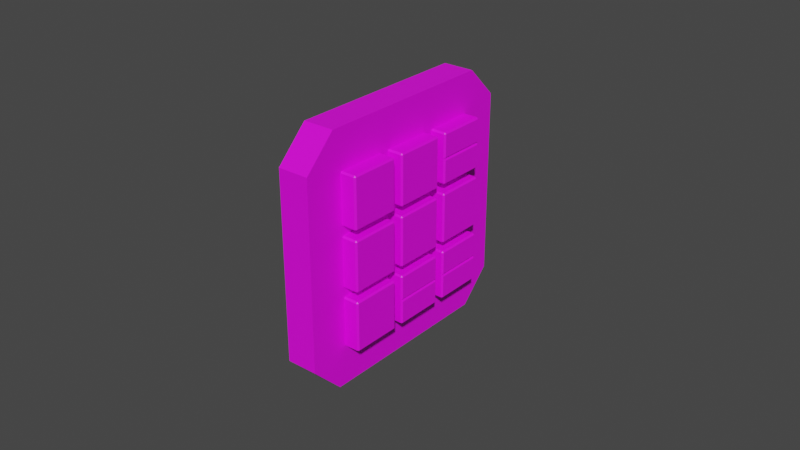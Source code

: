 # Source: if-550a-mode-selector.blend  (saved by Blender 2.83.18; exported with 4.5.12 LTS)
import bpy
from mathutils import Matrix  # noqa: F401  (used for matrix-valued properties, if any)

bpy.ops.wm.read_factory_settings(use_empty=True)
scene = bpy.context.scene
scene.name = 'Scene'

# ---- images (referenced by path relative to the original .blend; pixels are not part of the script)
import os
ASSET_DIR = os.environ.get("B2B_ASSET_DIR", "")  # directory of the original .blend (textures are referenced by path, not embedded)
HERE = os.path.dirname(os.path.abspath(__file__))  # packed textures are extracted next to this script under _unpacked/

def load_image(name, relpath, width, height, colorspace="sRGB"):
    """Load a texture the original file referenced (path relative to the .blend, or extracted next to this script)."""
    p = next((c for c in (os.path.join(HERE, relpath), os.path.join(ASSET_DIR, relpath)) if relpath and os.path.exists(c)), "")
    if p:
        img = bpy.data.images.load(p, check_existing=True)
        img.name = name
    else:  # same state as the original file: an image datablock whose file is absent (Cycles renders it pink)
        img = bpy.data.images.new(name, width, height)
        img.source = "FILE"
        img.filepath = "//" + (relpath or name)
    img.colorspace_settings.name = colorspace
    return img
img_if_550a_mode_selector_png = load_image('if-550a-mode-selector.png', 'if-550a-mode-selector.png', 1024, 1024, 'sRGB')

# ---- materials (node trees are filled in below, after node groups)
mat_case_material = bpy.data.materials.new('Case Material')
mat_case_material.alpha_threshold = 0.0
mat_case_material.use_transparent_shadow = False
mat_case_material.line_color = (0.0, 0.0, 0.0, 1.0)
mat_buttonmaterial = bpy.data.materials.new('ButtonMaterial')
mat_buttonmaterial.use_transparent_shadow = False

# ---- node groups
ng_auto_smooth = bpy.data.node_groups.new('Auto Smooth', 'GeometryNodeTree')
_s = ng_auto_smooth.interface.new_socket(name='Geometry', in_out='OUTPUT', socket_type='NodeSocketGeometry')
_s = ng_auto_smooth.interface.new_socket(name='Geometry', in_out='INPUT', socket_type='NodeSocketGeometry')
_s = ng_auto_smooth.interface.new_socket(name='Angle', in_out='INPUT', socket_type='NodeSocketFloat')
_s.subtype = 'ANGLE'
_s.min_value = 0.0
_s.max_value = 3.142
ng_auto_smooth.is_modifier = True
_N = ng_auto_smooth.nodes; _L = ng_auto_smooth.links
n0 = _N.new('NodeGroupOutput'); n0.name = 'Group Output'; n0.location = (480, -100)
n1 = _N.new('NodeGroupInput'); n1.name = 'Group Input'; n1.location = (-420, -300)
n2 = _N.new('NodeGroupInput'); n2.name = 'Group Input.001'; n2.location = (-60, -100)
n3 = _N.new('GeometryNodeSetShadeSmooth'); n3.name = 'Set Shade Smooth'; n3.location = (120, -100)
n3.domain = 'EDGE'
n4 = _N.new('GeometryNodeSetShadeSmooth'); n4.name = 'Set Shade Smooth.001'; n4.location = (300, -100)
n5 = _N.new('GeometryNodeInputMeshEdgeAngle'); n5.name = 'Edge Angle'; n5.location = (-420, -220)
n6 = _N.new('GeometryNodeInputEdgeSmooth'); n6.name = 'Is Edge Smooth'; n6.location = (-60, -160)
n7 = _N.new('GeometryNodeInputShadeSmooth'); n7.name = 'Is Face Smooth'; n7.location = (-240, -340)
n8 = _N.new('FunctionNodeBooleanMath'); n8.name = 'Boolean Math'; n8.location = (-60, -220)
n9 = _N.new('FunctionNodeCompare'); n9.name = 'Compare'; n9.location = (-240, -180)
n9.operation = 'LESS_EQUAL'
_L.new(n5.outputs[0], n9.inputs[0])
_L.new(n4.outputs[0], n0.inputs[0])
_L.new(n1.outputs[1], n9.inputs[1])
_L.new(n9.outputs[0], n8.inputs[0])
_L.new(n7.outputs[0], n8.inputs[1])
_L.new(n2.outputs[0], n3.inputs[0])
_L.new(n6.outputs[0], n3.inputs[1])
_L.new(n3.outputs[0], n4.inputs[0])
_L.new(n8.outputs[0], n3.inputs[2])
n0.is_active_output = True

# ---- material node trees
mat_case_material.use_nodes = True; mat_case_material.node_tree.nodes.clear()
_N = mat_case_material.node_tree.nodes; _L = mat_case_material.node_tree.links
n0 = _N.new('ShaderNodeOutputMaterial'); n0.name = 'Material Output'; n0.location = (300, 300)
n1 = _N.new('ShaderNodeBsdfPrincipled'); n1.name = 'Principled BSDF'; n1.location = (10, 300)
n1.distribution = 'GGX'
n1.subsurface_method = 'BURLEY'
n1.inputs[3].default_value = 1.45
n1.inputs[27].default_value = (0.0, 0.0, 0.0, 1.0)
n1.inputs[28].default_value = 1.0
n2 = _N.new('ShaderNodeTexImage'); n2.name = 'Image Texture'; n2.location = (-280, 280)
n2.image = img_if_550a_mode_selector_png
_L.new(n1.outputs[0], n0.inputs[0])
_L.new(n2.outputs[0], n1.inputs[0])
n0.is_active_output = True
mat_buttonmaterial.use_nodes = True; mat_buttonmaterial.node_tree.nodes.clear()
_N = mat_buttonmaterial.node_tree.nodes; _L = mat_buttonmaterial.node_tree.links
n0 = _N.new('ShaderNodeBsdfPrincipled'); n0.name = 'Principled BSDF'; n0.location = (10, 300)
n0.distribution = 'GGX'
n0.subsurface_method = 'BURLEY'
n0.inputs[3].default_value = 1.45
n0.inputs[27].default_value = (0.0, 0.0, 0.0, 1.0)
n0.inputs[28].default_value = 1.0
n1 = _N.new('ShaderNodeOutputMaterial'); n1.name = 'Material Output'; n1.location = (300, 300)
n2 = _N.new('ShaderNodeTexImage'); n2.name = 'Image Texture'; n2.location = (-280, 280)
n2.image = img_if_550a_mode_selector_png
_L.new(n0.outputs[0], n1.inputs[0])
_L.new(n2.outputs[0], n0.inputs[0])
n1.is_active_output = True

# ---- world
world_world = bpy.data.worlds.new('World'); scene.world = world_world
world_world.use_nodes = True; world_world.node_tree.nodes.clear()
_N = world_world.node_tree.nodes; _L = world_world.node_tree.links
n0 = _N.new('ShaderNodeOutputWorld'); n0.name = 'World Output'; n0.location = (300, 300)
n1 = _N.new('ShaderNodeBackground'); n1.name = 'Background'; n1.location = (10, 300)
n1.inputs[0].default_value = (0.05088, 0.05088, 0.05088, 1.0)
_L.new(n1.outputs[0], n0.inputs[0])
n0.is_active_output = True
world_world.color = (0.05088, 0.05088, 0.05088)
world_world.use_sun_shadow = False
world_world.sun_shadow_jitter_overblur = 0.0

# ---- meshes
me_plane = bpy.data.meshes.new('Plane')
me_plane.from_pydata([(0.005, -0.04, 0.03), (0.005, -0.03, 0.04), (0.005, -0.03, -0.04), (0.005, -0.04, -0.03), (0.005, 0.03, 0.04), (0.005, 0.04, 0.03), (0.005, 0.04, -0.03), (0.005, 0.03, -0.04), (-0.005, -0.04, 0.03), (-0.005, -0.03, 0.04), (-0.005, -0.03, -0.04), (-0.005, -0.04, -0.03), (-0.005, 0.03, 0.04), (-0.005, 0.04, 0.03), (-0.005, 0.04, -0.03), (-0.005, 0.03, -0.04), (0.005, 0.02736, 0.02736), (0.005, 0.03024, 0.03024), (0.005, -0.02736, 0.02736), (0.005, -0.03024, 0.03024), (0.005, -0.02736, -0.02736), (0.005, -0.03024, -0.03024), (0.005, 0.02736, -0.02736), (0.005, 0.03024, -0.03024), (0.005, 0.01104, 0.02736), (0.005, 0.0096, 0.03024), (0.005, 0.00816, 0.02736), (0.005, -0.01104, 0.02736), (0.005, -0.00816, 0.02736), (0.005, -0.0096, 0.03024), (0.005, -0.02736, 0.01104), (0.005, -0.03024, 0.0096), (0.005, -0.02736, 0.00816), (0.005, -0.02736, -0.01104), (0.005, -0.02736, -0.00816), (0.005, -0.03024, -0.0096), (0.005, -0.01104, -0.02736), (0.005, -0.0096, -0.03024), (0.005, -0.00816, -0.02736), (0.005, 0.01104, -0.02736), (0.005, 0.00816, -0.02736), (0.005, 0.0096, -0.03024), (0.005, 0.02736, -0.01104), (0.005, 0.03024, -0.0096), (0.005, 0.02736, -0.00816), (0.005, 0.02736, 0.01104), (0.005, 0.02736, 0.00816), (0.005, 0.03024, 0.0096), (0.005, -0.01104, 0.00816), (0.005, -0.00816, 0.00816), (0.005, -0.00816, 0.01104), (0.005, -0.01104, 0.01104), (0.005, 0.01104, 0.00816), (0.005, 0.01104, 0.01104), (0.005, 0.00816, 0.01104), (0.005, 0.00816, 0.00816), (0.005, -0.01104, -0.01104), (0.005, -0.00816, -0.01104), (0.005, -0.00816, -0.00816), (0.005, -0.01104, -0.00816), (0.005, 0.01104, -0.01104), (0.005, 0.01104, -0.00816), (0.005, 0.00816, -0.00816), (0.005, 0.00816, -0.01104)], [], [(6, 23, 7), (33, 20, 36, 56), (60, 39, 22, 42), (19, 29, 25, 17, 4, 1), (21, 35, 31, 19, 0, 3), (23, 41, 37, 21, 2, 7), (18, 30, 51, 27), (28, 50, 54, 26), (4, 17, 5), (6, 7, 15, 14), (4, 5, 13, 12), (5, 6, 14, 13), (2, 3, 11, 10), (3, 0, 8, 11), (0, 1, 9, 8), (1, 4, 12, 9), (7, 2, 10, 15), (17, 47, 43, 23, 6, 5), (49, 58, 62, 55), (0, 19, 1), (32, 34, 59, 48), (57, 38, 40, 63), (2, 21, 3), (52, 61, 44, 46), (24, 25, 26), (27, 28, 29), (30, 31, 32), (33, 34, 35), (36, 37, 38), (39, 40, 41), (42, 43, 44), (45, 46, 47), (48, 49, 50, 51), (52, 53, 54, 55), (56, 57, 58, 59), (60, 61, 62, 63), (29, 19, 18, 27), (35, 21, 20, 33), (41, 23, 22, 39), (47, 17, 16, 45), (17, 25, 24, 16), (25, 29, 28, 26), (19, 31, 30, 18), (31, 35, 34, 32), (21, 37, 36, 20), (37, 41, 40, 38), (23, 43, 42, 22), (43, 47, 46, 44), (52, 46, 45, 53), (32, 48, 51, 30), (49, 55, 54, 50), (60, 42, 44, 61), (33, 56, 59, 34), (57, 63, 62, 58), (50, 28, 27, 51), (53, 24, 26, 54), (58, 49, 48, 59), (61, 52, 55, 62), (38, 57, 56, 36), (39, 60, 63, 40), (24, 53, 45, 16), (9, 8, 11, 10, 15, 14, 13, 12)])
_uv = me_plane.uv_layers.new(name='UVMap')
_uv.uv.foreach_set('vector', [1.0, 0.125, 0.878, 0.122, 0.875, 0.0, 0.158, 0.362, 0.158, 0.158, 0.362, 0.158, 0.362, 0.362, 0.638, 0.362, 0.638, 0.158, 0.842, 0.158, 0.842, 0.362, 0.122, 0.878, 0.38, 0.878, 0.62, 0.878, 0.878, 0.878, 0.875, 1.0, 0.125, 1.0, 0.122, 0.122, 0.122, 0.38, 0.122, 0.62, 0.122, 0.878, 0.0, 0.875, 0.0, 0.125, 0.878, 0.122, 0.62, 0.122, 0.38, 0.122, 0.122, 0.122, 0.125, 0.0, 0.875, 0.0, 0.158, 0.842, 0.158, 0.638, 0.362, 0.638, 0.362, 0.842, 0.398, 0.842, 0.398, 0.638, 0.602, 0.638, 0.602, 0.842, 0.875, 1.0, 0.878, 0.878, 1.0, 0.875, 1.0, 0.125, 0.875, 0.0, 0.875, 0.0, 1.0, 0.125, 0.875, 1.0, 1.0, 0.875, 1.0, 0.875, 0.875, 1.0, 1.0, 0.875, 1.0, 0.125, 1.0, 0.125, 1.0, 0.875, 0.125, 0.0, 0.0, 0.125, 0.0, 0.125, 0.125, 0.0, 0.0, 0.125, 0.0, 0.875, 0.0, 0.875, 0.0, 0.125, 0.0, 0.875, 0.125, 1.0, 0.125, 1.0, 0.0, 0.875, 0.125, 1.0, 0.875, 1.0, 0.875, 1.0, 0.125, 1.0, 0.875, 0.0, 0.125, 0.0, 0.125, 0.0, 0.875, 0.0, 0.878, 0.878, 0.878, 0.62, 0.878, 0.38, 0.878, 0.122, 1.0, 0.125, 1.0, 0.875, 0.398, 0.602, 0.398, 0.398, 0.602, 0.398, 0.602, 0.602, 0.0, 0.875, 0.122, 0.878, 0.125, 1.0, 0.158, 0.602, 0.158, 0.398, 0.362, 0.398, 0.362, 0.602, 0.398, 0.362, 0.398, 0.158, 0.602, 0.158, 0.602, 0.362, 0.125, 0.0, 0.122, 0.122, 0.0, 0.125, 0.638, 0.602, 0.638, 0.398, 0.842, 0.398, 0.842, 0.602, 0.638, 0.842, 0.62, 0.878, 0.602, 0.842, 0.362, 0.842, 0.398, 0.842, 0.38, 0.878, 0.158, 0.638, 0.122, 0.62, 0.158, 0.602, 0.158, 0.362, 0.158, 0.398, 0.122, 0.38, 0.362, 0.158, 0.38, 0.122, 0.398, 0.158, 0.638, 0.158, 0.602, 0.158, 0.62, 0.122, 0.842, 0.362, 0.878, 0.38, 0.842, 0.398, 0.842, 0.638, 0.842, 0.602, 0.878, 0.62, 0.362, 0.602, 0.398, 0.602, 0.398, 0.638, 0.362, 0.638, 0.638, 0.602, 0.638, 0.638, 0.602, 0.638, 0.602, 0.602, 0.362, 0.362, 0.398, 0.362, 0.398, 0.398, 0.362, 0.398, 0.638, 0.362, 0.638, 0.398, 0.602, 0.398, 0.602, 0.362, 0.38, 0.878, 0.122, 0.878, 0.158, 0.842, 0.362, 0.842, 0.122, 0.38, 0.122, 0.122, 0.158, 0.158, 0.158, 0.362, 0.62, 0.122, 0.878, 0.122, 0.842, 0.158, 0.638, 0.158, 0.878, 0.62, 0.878, 0.878, 0.842, 0.842, 0.842, 0.638, 0.878, 0.878, 0.62, 0.878, 0.638, 0.842, 0.842, 0.842, 0.62, 0.878, 0.38, 0.878, 0.398, 0.842, 0.602, 0.842, 0.122, 0.878, 0.122, 0.62, 0.158, 0.638, 0.158, 0.842, 0.122, 0.62, 0.122, 0.38, 0.158, 0.398, 0.158, 0.602, 0.122, 0.122, 0.38, 0.122, 0.362, 0.158, 0.158, 0.158, 0.38, 0.122, 0.62, 0.122, 0.602, 0.158, 0.398, 0.158, 0.878, 0.122, 0.878, 0.38, 0.842, 0.362, 0.842, 0.158, 0.878, 0.38, 0.878, 0.62, 0.842, 0.602, 0.842, 0.398, 0.638, 0.602, 0.842, 0.602, 0.842, 0.638, 0.638, 0.638, 0.158, 0.602, 0.362, 0.602, 0.362, 0.638, 0.158, 0.638, 0.398, 0.602, 0.602, 0.602, 0.602, 0.638, 0.398, 0.638, 0.638, 0.362, 0.842, 0.362, 0.842, 0.398, 0.638, 0.398, 0.158, 0.362, 0.362, 0.362, 0.362, 0.398, 0.158, 0.398, 0.398, 0.362, 0.602, 0.362, 0.602, 0.398, 0.398, 0.398, 0.398, 0.638, 0.398, 0.842, 0.362, 0.842, 0.362, 0.638, 0.638, 0.638, 0.638, 0.842, 0.602, 0.842, 0.602, 0.638, 0.398, 0.398, 0.398, 0.602, 0.362, 0.602, 0.362, 0.398, 0.638, 0.398, 0.638, 0.602, 0.602, 0.602, 0.602, 0.398, 0.398, 0.158, 0.398, 0.362, 0.362, 0.362, 0.362, 0.158, 0.638, 0.158, 0.638, 0.362, 0.602, 0.362, 0.602, 0.158, 0.638, 0.842, 0.638, 0.638, 0.842, 0.638, 0.842, 0.842, 0.125, 1.0, 0.0, 0.875, 0.0, 0.125, 0.125, 0.0, 0.875, 0.0, 1.0, 0.125, 1.0, 0.875, 0.875, 1.0])
me_plane.materials.append(mat_case_material)
me_plane.use_remesh_fix_poles = True
me_plane.use_remesh_preserve_attributes = False
me_plane.use_mirror_vertex_groups = False
me_plane.update()
me_plane_002 = bpy.data.meshes.new('Plane.002')
me_plane_002.from_pydata([(-0.0025, -0.00816, 0.00766), (-0.0025, -0.00766, 0.00816), (-0.0025, 0.00766, 0.00816), (-0.0025, 0.00816, 0.00766), (-0.0025, -0.00766, -0.00816), (-0.0025, -0.00816, -0.00766), (-0.0025, 0.00816, -0.00766), (-0.0025, 0.00766, -0.00816), (0.002, -0.00766, 0.00816), (0.002, -0.00816, 0.00766), (0.0025, -0.00766, 0.00766), (0.002, 0.00766, 0.00816), (0.0025, 0.00766, 0.00766), (0.002, 0.00816, 0.00766), (0.002, -0.00816, -0.00766), (0.002, -0.00766, -0.00816), (0.0025, -0.00766, -0.00766), (0.002, 0.00766, -0.00816), (0.002, 0.00816, -0.00766), (0.0025, 0.00766, -0.00766)], [], [(10, 16, 19, 12), (6, 3, 13, 18), (4, 7, 17, 15), (0, 5, 14, 9), (8, 9, 10), (11, 12, 13), (14, 15, 16), (17, 18, 19), (10, 12, 11, 8), (16, 10, 9, 14), (19, 16, 15, 17), (12, 19, 18, 13), (6, 18, 17, 7), (14, 5, 4, 15), (8, 1, 0, 9), (2, 11, 13, 3), (2, 1, 8, 11)])
_uv = me_plane_002.uv_layers.new(name='UVMap')
_uv.uv.foreach_set('vector', [0.1642, 0.8357, 0.1642, 0.6443, 0.3557, 0.6443, 0.3557, 0.8357, 0.362, 0.6443, 0.362, 0.8357, 0.362, 0.8357, 0.362, 0.6443, 0.1642, 0.638, 0.3557, 0.638, 0.3557, 0.638, 0.1642, 0.638, 0.158, 0.8357, 0.158, 0.6443, 0.158, 0.6443, 0.158, 0.8357, 0.1642, 0.842, 0.158, 0.8357, 0.1642, 0.8357, 0.3557, 0.842, 0.3557, 0.8357, 0.362, 0.8357, 0.158, 0.6443, 0.1642, 0.638, 0.1642, 0.6443, 0.3557, 0.638, 0.362, 0.6443, 0.3557, 0.6443, 0.1642, 0.8357, 0.3557, 0.8357, 0.3557, 0.842, 0.1642, 0.842, 0.1642, 0.6443, 0.1642, 0.8357, 0.158, 0.8357, 0.158, 0.6443, 0.3557, 0.6443, 0.1642, 0.6443, 0.1642, 0.638, 0.3557, 0.638, 0.3557, 0.8357, 0.3557, 0.6443, 0.362, 0.6443, 0.362, 0.8357, 0.362, 0.6443, 0.362, 0.6443, 0.3557, 0.638, 0.3557, 0.638, 0.158, 0.6443, 0.158, 0.6443, 0.1642, 0.638, 0.1642, 0.638, 0.1642, 0.842, 0.1642, 0.842, 0.158, 0.8357, 0.158, 0.8357, 0.3557, 0.842, 0.3557, 0.842, 0.362, 0.8357, 0.362, 0.8357, 0.3557, 0.842, 0.1642, 0.842, 0.1642, 0.842, 0.3557, 0.842])
me_plane_002.materials.append(mat_buttonmaterial)
me_plane_002.use_remesh_fix_poles = True
me_plane_002.use_remesh_preserve_attributes = False
me_plane_002.use_mirror_vertex_groups = False
me_plane_002.update()
me_plane_003 = bpy.data.meshes.new('Plane.003')
me_plane_003.from_pydata([(-0.0025, 0.00766, 0.00816), (-0.0025, 0.00816, 0.00766), (-0.0025, -0.00816, 0.00766), (-0.0025, -0.00766, 0.00816), (-0.0025, -0.00766, -0.00816), (-0.0025, -0.00816, -0.00766), (-0.0025, 0.00816, -0.00766), (-0.0025, 0.00766, -0.00816), (0.002, -0.00766, 0.00816), (0.002, -0.00816, 0.00766), (0.0025, -0.00766, 0.00766), (0.002, 0.00766, 0.00816), (0.0025, 0.00766, 0.00766), (0.002, 0.00816, 0.00766), (0.002, 0.00766, -0.00816), (0.002, 0.00816, -0.00766), (0.0025, 0.00766, -0.00766), (0.002, -0.00766, -0.00816), (0.0025, -0.00766, -0.00766), (0.002, -0.00816, -0.00766)], [], [(10, 18, 16, 12), (6, 1, 13, 15), (4, 7, 14, 17), (2, 5, 19, 9), (8, 9, 10), (11, 12, 13), (14, 15, 16), (17, 18, 19), (10, 12, 11, 8), (16, 18, 17, 14), (18, 10, 9, 19), (12, 16, 15, 13), (6, 15, 14, 7), (19, 5, 4, 17), (2, 9, 8, 3), (13, 1, 0, 11), (0, 3, 8, 11)])
_uv = me_plane_003.uv_layers.new(name='UVMap')
_uv.uv.foreach_set('vector', [0.4042, 0.8357, 0.4042, 0.6443, 0.5957, 0.6443, 0.5957, 0.8357, 0.602, 0.6443, 0.602, 0.8357, 0.602, 0.8357, 0.602, 0.6443, 0.4042, 0.638, 0.5957, 0.638, 0.5957, 0.638, 0.4042, 0.638, 0.398, 0.8357, 0.398, 0.6443, 0.398, 0.6443, 0.398, 0.8357, 0.4042, 0.842, 0.398, 0.8357, 0.4042, 0.8357, 0.5957, 0.842, 0.5957, 0.8357, 0.602, 0.8357, 0.5957, 0.638, 0.602, 0.6443, 0.5957, 0.6443, 0.4042, 0.638, 0.4042, 0.6443, 0.398, 0.6443, 0.4042, 0.8357, 0.5957, 0.8357, 0.5957, 0.842, 0.4042, 0.842, 0.5957, 0.6443, 0.4042, 0.6443, 0.4042, 0.638, 0.5957, 0.638, 0.4042, 0.6443, 0.4042, 0.8357, 0.398, 0.8357, 0.398, 0.6443, 0.5957, 0.8357, 0.5957, 0.6443, 0.602, 0.6443, 0.602, 0.8357, 0.602, 0.6443, 0.602, 0.6443, 0.5957, 0.638, 0.5957, 0.638, 0.398, 0.6443, 0.398, 0.6443, 0.4042, 0.638, 0.4042, 0.638, 0.398, 0.8357, 0.398, 0.8357, 0.4042, 0.842, 0.4042, 0.842, 0.602, 0.8357, 0.602, 0.8357, 0.5957, 0.842, 0.5957, 0.842, 0.5957, 0.842, 0.4042, 0.842, 0.4042, 0.842, 0.5957, 0.842])
me_plane_003.materials.append(mat_buttonmaterial)
me_plane_003.use_remesh_fix_poles = True
me_plane_003.use_remesh_preserve_attributes = False
me_plane_003.use_mirror_vertex_groups = False
me_plane_003.update()
me_plane_004 = bpy.data.meshes.new('Plane.004')
me_plane_004.from_pydata([(-0.0025, 0.00816, -0.00766), (-0.0025, 0.00766, -0.00816), (-0.0025, -0.00766, -0.00816), (-0.0025, -0.00816, -0.00766), (0.002, 0.00816, -0.00766), (0.0025, 0.00766, -0.00766), (0.002, 0.00766, -0.00816), (0.002, -0.00766, -0.00816), (0.0025, -0.00766, -0.00766), (0.002, -0.00816, -0.00766), (0.002, 0.00816, -4.657e-10), (0.002, -0.00816, -4.657e-10), (-0.0025, 0.00816, -4.657e-10), (-0.0025, -0.00816, -4.657e-10), (0.0025, 0.00766, -0.0005164), (0.0025, -0.00766, -0.0005164)], [], [(13, 3, 9, 11), (2, 1, 6, 7), (4, 5, 6), (7, 8, 9), (5, 8, 7, 6), (8, 15, 11, 9), (6, 1, 0, 4), (2, 7, 9, 3), (0, 12, 10, 4), (15, 8, 5, 14), (15, 14, 10, 11), (10, 14, 5, 4)])
_uv = me_plane_004.uv_layers.new(name='UVMap')
_uv.uv.foreach_set('vector', [0.638, 0.74, 0.638, 0.6443, 0.638, 0.6443, 0.638, 0.74, 0.6443, 0.638, 0.8357, 0.638, 0.8357, 0.638, 0.6443, 0.638, 0.842, 0.6443, 0.8357, 0.6443, 0.8357, 0.638, 0.6443, 0.638, 0.6443, 0.6443, 0.638, 0.6443, 0.8357, 0.6443, 0.6443, 0.6443, 0.6443, 0.638, 0.8357, 0.638, 0.6443, 0.6443, 0.6443, 0.7335, 0.638, 0.74, 0.638, 0.6443, 0.8357, 0.638, 0.8357, 0.638, 0.842, 0.6443, 0.842, 0.6443, 0.6443, 0.638, 0.6443, 0.638, 0.638, 0.6443, 0.638, 0.6443, 0.842, 0.6443, 0.842, 0.74, 0.842, 0.74, 0.842, 0.6443, 0.6443, 0.7335, 0.6443, 0.6443, 0.8357, 0.6443, 0.8357, 0.7335, 0.6443, 0.7335, 0.8357, 0.7335, 0.8357, 0.74, 0.6443, 0.74, 0.8403, 0.74, 0.8357, 0.7335, 0.8357, 0.6443, 0.842, 0.6443])
me_plane_004.materials.append(mat_buttonmaterial)
me_plane_004.use_remesh_fix_poles = True
me_plane_004.use_remesh_preserve_attributes = False
me_plane_004.use_mirror_vertex_groups = False
me_plane_004.update()
me_plane_005 = bpy.data.meshes.new('Plane.005')
me_plane_005.from_pydata([(-0.0025, -0.00816, 0.00766), (-0.0025, -0.00766, 0.00816), (-0.0025, -0.00766, -0.00816), (-0.0025, -0.00816, -0.00766), (-0.0025, 0.00766, 0.00816), (-0.0025, 0.00816, 0.00766), (-0.0025, 0.00816, -0.00766), (-0.0025, 0.00766, -0.00816), (0.002, -0.00816, -0.00766), (0.002, -0.00766, -0.00816), (0.0025, -0.00766, -0.00766), (0.002, -0.00816, 0.00766), (0.0025, -0.00766, 0.00766), (0.002, -0.00766, 0.00816), (0.002, 0.00766, 0.00816), (0.0025, 0.00766, 0.00766), (0.002, 0.00816, 0.00766), (0.002, 0.00766, -0.00816), (0.002, 0.00816, -0.00766), (0.0025, 0.00766, -0.00766)], [], [(12, 10, 19, 15), (4, 1, 13, 14), (6, 5, 16, 18), (2, 7, 17, 9), (8, 9, 10), (11, 12, 13), (14, 15, 16), (17, 18, 19), (10, 12, 11, 8), (12, 15, 14, 13), (19, 10, 9, 17), (15, 19, 18, 16), (4, 14, 16, 5), (17, 7, 6, 18), (2, 9, 8, 3), (13, 1, 0, 11), (0, 3, 8, 11)])
_uv = me_plane_005.uv_layers.new(name='UVMap')
_uv.uv.foreach_set('vector', [0.1642, 0.5957, 0.1642, 0.4042, 0.3557, 0.4042, 0.3557, 0.5957, 0.3557, 0.602, 0.1642, 0.602, 0.1642, 0.602, 0.3557, 0.602, 0.362, 0.4042, 0.362, 0.5957, 0.362, 0.5957, 0.362, 0.4042, 0.1642, 0.398, 0.3557, 0.398, 0.3557, 0.398, 0.1642, 0.398, 0.158, 0.4042, 0.1642, 0.398, 0.1642, 0.4042, 0.158, 0.5957, 0.1642, 0.5957, 0.1642, 0.602, 0.3557, 0.602, 0.3557, 0.5957, 0.362, 0.5957, 0.3557, 0.398, 0.362, 0.4042, 0.3557, 0.4042, 0.1642, 0.4042, 0.1642, 0.5957, 0.158, 0.5957, 0.158, 0.4042, 0.1642, 0.5957, 0.3557, 0.5957, 0.3557, 0.602, 0.1642, 0.602, 0.3557, 0.4042, 0.1642, 0.4042, 0.1642, 0.398, 0.3557, 0.398, 0.3557, 0.5957, 0.3557, 0.4042, 0.362, 0.4042, 0.362, 0.5957, 0.3557, 0.602, 0.3557, 0.602, 0.362, 0.5957, 0.362, 0.5957, 0.3557, 0.398, 0.3557, 0.398, 0.362, 0.4042, 0.362, 0.4042, 0.1642, 0.398, 0.1642, 0.398, 0.158, 0.4042, 0.158, 0.4042, 0.1642, 0.602, 0.1642, 0.602, 0.158, 0.5957, 0.158, 0.5957, 0.158, 0.5957, 0.158, 0.4042, 0.158, 0.4042, 0.158, 0.5957])
me_plane_005.materials.append(mat_buttonmaterial)
me_plane_005.use_remesh_fix_poles = True
me_plane_005.use_remesh_preserve_attributes = False
me_plane_005.use_mirror_vertex_groups = False
me_plane_005.update()
me_plane_006 = bpy.data.meshes.new('Plane.006')
me_plane_006.from_pydata([(-0.0025, -0.00816, 0.00766), (-0.0025, -0.00766, 0.00816), (-0.0025, 0.00766, 0.00816), (-0.0025, 0.00816, 0.00766), (-0.0025, -0.00766, -0.00816), (-0.0025, -0.00816, -0.00766), (-0.0025, 0.00816, -0.00766), (-0.0025, 0.00766, -0.00816), (0.002, -0.00766, 0.00816), (0.002, -0.00816, 0.00766), (0.0025, -0.00766, 0.00766), (0.002, 0.00766, 0.00816), (0.0025, 0.00766, 0.00766), (0.002, 0.00816, 0.00766), (0.002, 0.00766, -0.00816), (0.002, 0.00816, -0.00766), (0.0025, 0.00766, -0.00766), (0.002, -0.00766, -0.00816), (0.0025, -0.00766, -0.00766), (0.002, -0.00816, -0.00766)], [], [(6, 3, 13, 15), (0, 5, 19, 9), (4, 7, 14, 17), (10, 18, 16, 12), (8, 9, 10), (11, 12, 13), (14, 15, 16), (17, 18, 19), (10, 12, 11, 8), (16, 18, 17, 14), (18, 10, 9, 19), (12, 16, 15, 13), (4, 17, 19, 5), (8, 1, 0, 9), (13, 3, 2, 11), (14, 7, 6, 15), (2, 1, 8, 11)])
_uv = me_plane_006.uv_layers.new(name='UVMap')
_uv.uv.foreach_set('vector', [0.602, 0.4042, 0.602, 0.5957, 0.602, 0.5957, 0.602, 0.4042, 0.398, 0.5957, 0.398, 0.4042, 0.398, 0.4042, 0.398, 0.5957, 0.4042, 0.398, 0.5957, 0.398, 0.5957, 0.398, 0.4042, 0.398, 0.4042, 0.5957, 0.4042, 0.4042, 0.5957, 0.4042, 0.5957, 0.5957, 0.4042, 0.602, 0.398, 0.5957, 0.4042, 0.5957, 0.5957, 0.602, 0.5957, 0.5957, 0.602, 0.5957, 0.5957, 0.398, 0.602, 0.4042, 0.5957, 0.4042, 0.4042, 0.398, 0.4042, 0.4042, 0.398, 0.4042, 0.4042, 0.5957, 0.5957, 0.5957, 0.5957, 0.602, 0.4042, 0.602, 0.5957, 0.4042, 0.4042, 0.4042, 0.4042, 0.398, 0.5957, 0.398, 0.4042, 0.4042, 0.4042, 0.5957, 0.398, 0.5957, 0.398, 0.4042, 0.5957, 0.5957, 0.5957, 0.4042, 0.602, 0.4042, 0.602, 0.5957, 0.4042, 0.398, 0.4042, 0.398, 0.398, 0.4042, 0.398, 0.4042, 0.4042, 0.602, 0.4042, 0.602, 0.398, 0.5957, 0.398, 0.5957, 0.602, 0.5957, 0.602, 0.5957, 0.5957, 0.602, 0.5957, 0.602, 0.5957, 0.398, 0.5957, 0.398, 0.602, 0.4042, 0.602, 0.4042, 0.5957, 0.602, 0.4042, 0.602, 0.4042, 0.602, 0.5957, 0.602])
me_plane_006.materials.append(mat_buttonmaterial)
me_plane_006.use_remesh_fix_poles = True
me_plane_006.use_remesh_preserve_attributes = False
me_plane_006.use_mirror_vertex_groups = False
me_plane_006.update()
me_plane_007 = bpy.data.meshes.new('Plane.007')
me_plane_007.from_pydata([(-0.0025, 0.00816, -0.00766), (-0.0025, 0.00766, -0.00816), (-0.0025, 0.00766, 0.00816), (-0.0025, 0.00816, 0.00766), (-0.0025, -0.00816, 0.00766), (-0.0025, -0.00766, 0.00816), (-0.0025, -0.00766, -0.00816), (-0.0025, -0.00816, -0.00766), (0.002, 0.00816, 0.00766), (0.002, 0.00766, 0.00816), (0.0025, 0.00766, 0.00766), (0.002, 0.00816, -0.00766), (0.0025, 0.00766, -0.00766), (0.002, 0.00766, -0.00816), (0.002, -0.00766, 0.00816), (0.002, -0.00816, 0.00766), (0.0025, -0.00766, 0.00766), (0.002, -0.00766, -0.00816), (0.0025, -0.00766, -0.00766), (0.002, -0.00816, -0.00766)], [], [(16, 18, 12, 10), (2, 5, 14, 9), (6, 1, 13, 17), (4, 7, 19, 15), (8, 9, 10), (11, 12, 13), (14, 15, 16), (17, 18, 19), (10, 12, 11, 8), (16, 10, 9, 14), (12, 18, 17, 13), (18, 16, 15, 19), (6, 17, 19, 7), (14, 5, 4, 15), (0, 11, 13, 1), (2, 9, 8, 3), (0, 3, 8, 11)])
_uv = me_plane_007.uv_layers.new(name='UVMap')
_uv.uv.foreach_set('vector', [0.6443, 0.5957, 0.6443, 0.4042, 0.8357, 0.4042, 0.8357, 0.5957, 0.8357, 0.602, 0.6443, 0.602, 0.6443, 0.602, 0.8357, 0.602, 0.6443, 0.398, 0.8357, 0.398, 0.8357, 0.398, 0.6443, 0.398, 0.638, 0.5957, 0.638, 0.4042, 0.638, 0.4042, 0.638, 0.5957, 0.842, 0.5957, 0.8357, 0.602, 0.8357, 0.5957, 0.842, 0.4042, 0.8357, 0.4042, 0.8357, 0.398, 0.6443, 0.602, 0.638, 0.5957, 0.6443, 0.5957, 0.6443, 0.398, 0.6443, 0.4042, 0.638, 0.4042, 0.8357, 0.5957, 0.8357, 0.4042, 0.842, 0.4042, 0.842, 0.5957, 0.6443, 0.5957, 0.8357, 0.5957, 0.8357, 0.602, 0.6443, 0.602, 0.8357, 0.4042, 0.6443, 0.4042, 0.6443, 0.398, 0.8357, 0.398, 0.6443, 0.4042, 0.6443, 0.5957, 0.638, 0.5957, 0.638, 0.4042, 0.6443, 0.398, 0.6443, 0.398, 0.638, 0.4042, 0.638, 0.4042, 0.6443, 0.602, 0.6443, 0.602, 0.638, 0.5957, 0.638, 0.5957, 0.842, 0.4042, 0.842, 0.4042, 0.8357, 0.398, 0.8357, 0.398, 0.8357, 0.602, 0.8357, 0.602, 0.842, 0.5957, 0.842, 0.5957, 0.842, 0.4042, 0.842, 0.5957, 0.842, 0.5957, 0.842, 0.4042])
me_plane_007.materials.append(mat_buttonmaterial)
me_plane_007.use_remesh_fix_poles = True
me_plane_007.use_remesh_preserve_attributes = False
me_plane_007.use_mirror_vertex_groups = False
me_plane_007.update()
me_plane_008 = bpy.data.meshes.new('Plane.008')
me_plane_008.from_pydata([(-0.0025, -0.00766, -0.00816), (-0.0025, -0.00816, -0.00766), (-0.0025, -0.00816, 0.00766), (-0.0025, -0.00766, 0.00816), (-0.0025, 0.00816, -0.00766), (-0.0025, 0.00766, -0.00816), (-0.0025, 0.00766, 0.00816), (-0.0025, 0.00816, 0.00766), (0.002, -0.00816, -0.00766), (0.002, -0.00766, -0.00816), (0.0025, -0.00766, -0.00766), (0.002, -0.00816, 0.00766), (0.0025, -0.00766, 0.00766), (0.002, -0.00766, 0.00816), (0.002, 0.00766, -0.00816), (0.002, 0.00816, -0.00766), (0.0025, 0.00766, -0.00766), (0.002, 0.00766, 0.00816), (0.0025, 0.00766, 0.00766), (0.002, 0.00816, 0.00766)], [], [(0, 5, 14, 9), (12, 10, 16, 18), (4, 7, 19, 15), (6, 3, 13, 17), (8, 9, 10), (11, 12, 13), (14, 15, 16), (17, 18, 19), (10, 12, 11, 8), (16, 10, 9, 14), (12, 18, 17, 13), (18, 16, 15, 19), (0, 9, 8, 1), (13, 3, 2, 11), (6, 17, 19, 7), (14, 5, 4, 15), (2, 1, 8, 11)])
_uv = me_plane_008.uv_layers.new(name='UVMap')
_uv.uv.foreach_set('vector', [0.1642, 0.158, 0.3557, 0.158, 0.3557, 0.158, 0.1642, 0.158, 0.1642, 0.3557, 0.1642, 0.1642, 0.3557, 0.1642, 0.3557, 0.3557, 0.362, 0.1642, 0.362, 0.3557, 0.362, 0.3557, 0.362, 0.1642, 0.3557, 0.362, 0.1642, 0.362, 0.1642, 0.362, 0.3557, 0.362, 0.158, 0.1642, 0.1642, 0.158, 0.1642, 0.1642, 0.158, 0.3557, 0.1642, 0.3557, 0.1642, 0.362, 0.3557, 0.158, 0.362, 0.1642, 0.3557, 0.1642, 0.3557, 0.362, 0.3557, 0.3557, 0.362, 0.3557, 0.1642, 0.1642, 0.1642, 0.3557, 0.158, 0.3557, 0.158, 0.1642, 0.3557, 0.1642, 0.1642, 0.1642, 0.1642, 0.158, 0.3557, 0.158, 0.1642, 0.3557, 0.3557, 0.3557, 0.3557, 0.362, 0.1642, 0.362, 0.3557, 0.3557, 0.3557, 0.1642, 0.362, 0.1642, 0.362, 0.3557, 0.1642, 0.158, 0.1642, 0.158, 0.158, 0.1642, 0.158, 0.1642, 0.1642, 0.362, 0.1642, 0.362, 0.158, 0.3557, 0.158, 0.3557, 0.3557, 0.362, 0.3557, 0.362, 0.362, 0.3557, 0.362, 0.3557, 0.3557, 0.158, 0.3557, 0.158, 0.362, 0.1642, 0.362, 0.1642, 0.158, 0.3557, 0.158, 0.1642, 0.158, 0.1642, 0.158, 0.3557])
me_plane_008.materials.append(mat_buttonmaterial)
me_plane_008.use_remesh_fix_poles = True
me_plane_008.use_remesh_preserve_attributes = False
me_plane_008.use_mirror_vertex_groups = False
me_plane_008.update()
me_plane_009 = bpy.data.meshes.new('Plane.009')
me_plane_009.from_pydata([(-0.0025, -0.00766, -0.00816), (-0.0025, -0.00816, -0.00766), (-0.0025, 0.00816, -0.00766), (-0.0025, 0.00766, -0.00816), (-0.0025, 0.00766, 0.00816), (-0.0025, 0.00816, 0.00766), (0.002, 0.00766, -0.00816), (0.002, 0.00816, -0.00766), (0.0025, 0.00766, -0.00766), (0.002, -0.00766, -0.00816), (0.0025, -0.00766, -0.00766), (0.002, -0.00816, -0.00766), (0.002, 0.00766, 0.00816), (0.0025, 0.00766, 0.00766), (0.002, 0.00816, 0.00766), (0.002, -0.00816, 4.657e-10), (0.002, 0.00816, 4.657e-10), (-0.0025, -0.00816, 4.657e-10), (-0.0025, 0.00816, 4.657e-10), (0.0025, -0.00766, -0.0005), (0.0025, 0.00766, -0.0005)], [], [(10, 19, 15, 11), (17, 1, 11, 15), (6, 7, 8), (9, 10, 11), (12, 13, 14), (8, 10, 9, 6), (19, 10, 8, 20), (0, 9, 11, 1), (4, 12, 14, 5), (6, 3, 2, 7), (0, 3, 6, 9), (16, 20, 8, 7), (2, 18, 16, 7), (19, 20, 16, 15)])
_uv = me_plane_009.uv_layers.new(name='UVMap')
_uv.uv.foreach_set('vector', [0.4042, 0.1642, 0.4042, 0.2537, 0.398, 0.26, 0.398, 0.1642, 0.398, 0.26, 0.398, 0.1642, 0.398, 0.1642, 0.398, 0.26, 0.5957, 0.158, 0.602, 0.1642, 0.5957, 0.1642, 0.4042, 0.158, 0.4042, 0.1642, 0.398, 0.1642, 0.5957, 0.362, 0.5957, 0.3557, 0.602, 0.3557, 0.5957, 0.1642, 0.4042, 0.1642, 0.4042, 0.158, 0.5957, 0.158, 0.4042, 0.2537, 0.4042, 0.1642, 0.5957, 0.1642, 0.5957, 0.2537, 0.4042, 0.158, 0.4042, 0.158, 0.398, 0.1642, 0.398, 0.1642, 0.5957, 0.362, 0.5957, 0.362, 0.602, 0.3557, 0.602, 0.3557, 0.5957, 0.158, 0.5957, 0.158, 0.602, 0.1642, 0.602, 0.1642, 0.4042, 0.158, 0.5957, 0.158, 0.5957, 0.158, 0.4042, 0.158, 0.6002, 0.26, 0.5957, 0.2537, 0.5957, 0.1642, 0.602, 0.1642, 0.602, 0.1642, 0.602, 0.26, 0.602, 0.26, 0.602, 0.1642, 0.4042, 0.2537, 0.5957, 0.2537, 0.5957, 0.26, 0.4042, 0.26])
me_plane_009.materials.append(mat_buttonmaterial)
me_plane_009.use_remesh_fix_poles = True
me_plane_009.use_remesh_preserve_attributes = False
me_plane_009.use_mirror_vertex_groups = False
me_plane_009.update()
me_plane_010 = bpy.data.meshes.new('Plane.010')
me_plane_010.from_pydata([(-0.0025, 0.00816, -0.00766), (-0.0025, 0.00766, -0.00816), (-0.0025, -0.00766, -0.00816), (-0.0025, -0.00816, -0.00766), (0.002, 0.00766, -0.00816), (0.002, 0.00816, -0.00766), (0.0025, 0.00766, -0.00766), (0.002, -0.00766, -0.00816), (0.0025, -0.00766, -0.00766), (0.002, -0.00816, -0.00766), (0.002, 0.00816, 4.657e-10), (0.002, -0.00816, 4.657e-10), (-0.0025, 0.00816, 4.657e-10), (-0.0025, -0.00816, 4.657e-10), (0.0025, 0.00766, -0.0005), (0.0025, -0.00766, -0.0005)], [], [(13, 3, 9, 11), (4, 5, 6), (7, 8, 9), (6, 8, 7, 4), (8, 15, 11, 9), (0, 5, 4, 1), (9, 3, 2, 7), (2, 1, 4, 7), (15, 8, 6, 14), (0, 12, 10, 5), (15, 14, 10, 11), (10, 14, 6, 5)])
_uv = me_plane_010.uv_layers.new(name='UVMap')
_uv.uv.foreach_set('vector', [0.638, 0.26, 0.638, 0.1642, 0.638, 0.1642, 0.638, 0.26, 0.8357, 0.158, 0.842, 0.1642, 0.8357, 0.1642, 0.6443, 0.158, 0.6443, 0.1642, 0.638, 0.1642, 0.8357, 0.1642, 0.6443, 0.1642, 0.6443, 0.158, 0.8357, 0.158, 0.6443, 0.1642, 0.6443, 0.2537, 0.638, 0.26, 0.638, 0.1642, 0.842, 0.1642, 0.842, 0.1642, 0.8357, 0.158, 0.8357, 0.158, 0.638, 0.1642, 0.638, 0.1642, 0.6443, 0.158, 0.6443, 0.158, 0.6443, 0.158, 0.8357, 0.158, 0.8357, 0.158, 0.6443, 0.158, 0.6443, 0.2537, 0.6443, 0.1642, 0.8357, 0.1642, 0.8357, 0.2537, 0.842, 0.1642, 0.842, 0.26, 0.842, 0.26, 0.842, 0.1642, 0.6443, 0.2537, 0.8357, 0.2537, 0.8357, 0.26, 0.6443, 0.26, 0.8402, 0.26, 0.8357, 0.2537, 0.8357, 0.1642, 0.842, 0.1642])
me_plane_010.materials.append(mat_buttonmaterial)
me_plane_010.use_remesh_fix_poles = True
me_plane_010.use_remesh_preserve_attributes = False
me_plane_010.use_mirror_vertex_groups = False
me_plane_010.update()
me_plane_001 = bpy.data.meshes.new('Plane.001')
me_plane_001.from_pydata([(-0.0025, 0.00766, 0.00816), (-0.0025, 0.00816, 0.00766), (-0.0025, -0.00816, 0.00766), (-0.0025, -0.00766, 0.00816), (0.002, 0.00816, 0.00766), (0.002, 0.00766, 0.00816), (0.0025, 0.00766, 0.00766), (0.002, -0.00766, 0.00816), (0.002, -0.00816, 0.00766), (0.0025, -0.00766, 0.00766), (0.002, 0.00816, -4.657e-10), (0.002, -0.00816, -4.657e-10), (-0.0025, 0.00816, -4.657e-10), (-0.0025, -0.00816, -4.657e-10), (0.0025, 0.00766, 0.0005164), (0.0025, -0.00766, 0.0005164)], [], [(0, 3, 7, 5), (11, 15, 9, 8), (4, 5, 6), (7, 8, 9), (9, 15, 14, 6), (9, 6, 5, 7), (0, 5, 4, 1), (2, 8, 7, 3), (12, 1, 4, 10), (6, 14, 10, 4), (2, 13, 11, 8), (11, 10, 14, 15)])
_uv = me_plane_001.uv_layers.new(name='UVMap')
_uv.uv.foreach_set('vector', [0.8357, 0.842, 0.6443, 0.842, 0.6443, 0.842, 0.8357, 0.842, 0.6397, 0.74, 0.6443, 0.7465, 0.6443, 0.8357, 0.638, 0.8357, 0.842, 0.8357, 0.8357, 0.842, 0.8357, 0.8357, 0.6443, 0.842, 0.638, 0.8357, 0.6443, 0.8357, 0.6443, 0.8357, 0.6443, 0.7465, 0.8357, 0.7465, 0.8357, 0.8357, 0.6443, 0.8357, 0.8357, 0.8357, 0.8357, 0.842, 0.6443, 0.842, 0.8357, 0.842, 0.8357, 0.842, 0.842, 0.8357, 0.842, 0.8357, 0.638, 0.8357, 0.638, 0.8357, 0.6443, 0.842, 0.6443, 0.842, 0.842, 0.74, 0.842, 0.8357, 0.842, 0.8357, 0.842, 0.74, 0.8357, 0.8357, 0.8357, 0.7465, 0.842, 0.74, 0.842, 0.8357, 0.638, 0.8357, 0.638, 0.74, 0.638, 0.74, 0.638, 0.8357, 0.6443, 0.74, 0.8357, 0.74, 0.8357, 0.7465, 0.6443, 0.7465])
me_plane_001.materials.append(mat_buttonmaterial)
me_plane_001.use_remesh_fix_poles = True
me_plane_001.use_remesh_preserve_attributes = False
me_plane_001.use_mirror_vertex_groups = False
me_plane_001.update()
me_plane_011 = bpy.data.meshes.new('Plane.011')
me_plane_011.from_pydata([(-0.0025, 0.00766, 0.00816), (-0.0025, 0.00816, 0.00766), (-0.0025, -0.00816, 0.00766), (-0.0025, -0.00766, 0.00816), (0.002, 0.00816, 0.00766), (0.002, 0.00766, 0.00816), (0.0025, 0.00766, 0.00766), (0.002, -0.00766, 0.00816), (0.002, -0.00816, 0.00766), (0.0025, -0.00766, 0.00766), (0.002, 0.00816, 4.657e-10), (0.002, -0.00816, 4.657e-10), (-0.0025, 0.00816, 4.657e-10), (-0.0025, -0.00816, 4.657e-10), (0.0025, 0.00766, 0.0005), (0.0025, -0.00766, 0.0005)], [], [(12, 1, 4, 10), (11, 15, 9, 8), (0, 3, 7, 5), (4, 5, 6), (7, 8, 9), (9, 15, 14, 6), (9, 6, 5, 7), (2, 8, 7, 3), (4, 1, 0, 5), (2, 13, 11, 8), (6, 14, 10, 4), (11, 10, 14, 15)])
_uv = me_plane_011.uv_layers.new(name='UVMap')
_uv.uv.foreach_set('vector', [0.842, 0.26, 0.842, 0.3557, 0.842, 0.3557, 0.842, 0.26, 0.6398, 0.26, 0.6443, 0.2662, 0.6443, 0.3557, 0.638, 0.3557, 0.8357, 0.362, 0.6443, 0.362, 0.6443, 0.362, 0.8357, 0.362, 0.842, 0.3557, 0.8357, 0.362, 0.8357, 0.3557, 0.6443, 0.362, 0.638, 0.3557, 0.6443, 0.3557, 0.6443, 0.3557, 0.6443, 0.2662, 0.8357, 0.2662, 0.8357, 0.3557, 0.6443, 0.3557, 0.8357, 0.3557, 0.8357, 0.362, 0.6443, 0.362, 0.638, 0.3557, 0.638, 0.3557, 0.6443, 0.362, 0.6443, 0.362, 0.842, 0.3557, 0.842, 0.3557, 0.8357, 0.362, 0.8357, 0.362, 0.638, 0.3557, 0.638, 0.26, 0.638, 0.26, 0.638, 0.3557, 0.8357, 0.3557, 0.8357, 0.2662, 0.842, 0.26, 0.842, 0.3557, 0.6443, 0.26, 0.8357, 0.26, 0.8357, 0.2662, 0.6443, 0.2662])
me_plane_011.materials.append(mat_buttonmaterial)
me_plane_011.use_remesh_fix_poles = True
me_plane_011.use_remesh_preserve_attributes = False
me_plane_011.use_mirror_vertex_groups = False
me_plane_011.update()
me_plane_012 = bpy.data.meshes.new('Plane.012')
me_plane_012.from_pydata([(-0.0025, -0.00816, 0.00766), (-0.0025, -0.00766, 0.00816), (-0.0025, 0.00766, 0.00816), (-0.0025, 0.00816, 0.00766), (0.002, -0.00766, 0.00816), (0.002, -0.00816, 0.00766), (0.0025, -0.00766, 0.00766), (0.002, 0.00766, 0.00816), (0.0025, 0.00766, 0.00766), (0.002, 0.00816, 0.00766), (0.002, -0.00816, 4.657e-10), (0.002, 0.00816, 4.657e-10), (-0.0025, -0.00816, 4.657e-10), (-0.0025, 0.00816, 4.657e-10), (0.0025, -0.00766, 0.0005), (0.0025, 0.00766, 0.0005)], [], [(13, 3, 9, 11), (2, 1, 4, 7), (4, 5, 6), (6, 8, 7, 4), (8, 15, 11, 9), (4, 1, 0, 5), (0, 12, 10, 5), (10, 14, 6, 5), (10, 11, 15, 14), (6, 14, 15, 8)])
_uv = me_plane_012.uv_layers.new(name='UVMap')
_uv.uv.foreach_set('vector', [0.602, 0.26, 0.602, 0.3557, 0.602, 0.3557, 0.602, 0.26, 0.5957, 0.362, 0.4042, 0.362, 0.4042, 0.362, 0.5957, 0.362, 0.4042, 0.362, 0.398, 0.3557, 0.4042, 0.3557, 0.4042, 0.3557, 0.5957, 0.3557, 0.5957, 0.362, 0.4042, 0.362, 0.5957, 0.3557, 0.5957, 0.2662, 0.602, 0.26, 0.602, 0.3557, 0.4042, 0.362, 0.4042, 0.362, 0.398, 0.3557, 0.398, 0.3557, 0.398, 0.3557, 0.398, 0.26, 0.398, 0.26, 0.398, 0.3557, 0.3998, 0.26, 0.4042, 0.2662, 0.4042, 0.3557, 0.398, 0.3557, 0.4042, 0.26, 0.5957, 0.26, 0.5957, 0.2662, 0.4042, 0.2662, 0.4042, 0.3557, 0.4042, 0.2662, 0.5957, 0.2662, 0.5957, 0.3557])
me_plane_012.materials.append(mat_buttonmaterial)
me_plane_012.use_remesh_fix_poles = True
me_plane_012.use_remesh_preserve_attributes = False
me_plane_012.use_mirror_vertex_groups = False
me_plane_012.update()

# ---- objects
ob_case = bpy.data.objects.new('Case', me_plane)
ob_fdbutton = bpy.data.objects.new('FDButton', me_plane_002)
ob_apannunciator = bpy.data.objects.new('APAnnunciator', me_plane_003)
ob_nav2button = bpy.data.objects.new('Nav2Button', me_plane_004)
ob_hdgbutton = bpy.data.objects.new('HDGButton', me_plane_005)
ob_navbutton = bpy.data.objects.new('NavButton', me_plane_006)
ob_backcoursebutton = bpy.data.objects.new('BackCourseButton', me_plane_007)
ob_altbutton = bpy.data.objects.new('AltButton', me_plane_008)
ob_locannunciator = bpy.data.objects.new('LOCAnnunciator', me_plane_009)
ob_goaroundannunciator = bpy.data.objects.new('GoAroundAnnunciator', me_plane_010)
ob_nav1button = bpy.data.objects.new('Nav1Button', me_plane_001)
ob_gsannunciator = bpy.data.objects.new('GSAnnunciator', me_plane_011)
ob_vorannunciator = bpy.data.objects.new('VORAnnunciator', me_plane_012)

# ---- transforms, parenting, visibility, modifiers, constraints
ob_case.location = (-0.005, -8.731e-11, -8.731e-11)
ob_case.lineart.crease_threshold = 0.0
_m = ob_case.modifiers.new('Auto Smooth', 'NODES')
_m.node_group = ng_auto_smooth
_gi = [s.identifier for s in ng_auto_smooth.interface.items_tree if s.item_type == 'SOCKET' and s.in_out == 'INPUT']
_m[_gi[1]] = 0.5236  # Angle
ob_fdbutton.location = (0.0025, -0.0192, 0.0192)
ob_fdbutton.lineart.crease_threshold = 0.0
_m = ob_fdbutton.modifiers.new('Auto Smooth', 'NODES')
_m.node_group = ng_auto_smooth
_gi = [s.identifier for s in ng_auto_smooth.interface.items_tree if s.item_type == 'SOCKET' and s.in_out == 'INPUT']
_m[_gi[1]] = 0.5236  # Angle
ob_apannunciator.location = (0.0025, 0.0, 0.0192)
ob_apannunciator.lineart.crease_threshold = 0.0
_m = ob_apannunciator.modifiers.new('Auto Smooth', 'NODES')
_m.node_group = ng_auto_smooth
_gi = [s.identifier for s in ng_auto_smooth.interface.items_tree if s.item_type == 'SOCKET' and s.in_out == 'INPUT']
_m[_gi[1]] = 0.5236  # Angle
ob_nav2button.location = (0.0025, 0.0192, 0.0192)
ob_nav2button.lineart.crease_threshold = 0.0
_m = ob_nav2button.modifiers.new('Auto Smooth', 'NODES')
_m.node_group = ng_auto_smooth
_gi = [s.identifier for s in ng_auto_smooth.interface.items_tree if s.item_type == 'SOCKET' and s.in_out == 'INPUT']
_m[_gi[1]] = 0.5236  # Angle
ob_hdgbutton.location = (0.0025, -0.0192, 0.0)
ob_hdgbutton.lineart.crease_threshold = 0.0
_m = ob_hdgbutton.modifiers.new('Auto Smooth', 'NODES')
_m.node_group = ng_auto_smooth
_gi = [s.identifier for s in ng_auto_smooth.interface.items_tree if s.item_type == 'SOCKET' and s.in_out == 'INPUT']
_m[_gi[1]] = 0.5236  # Angle
ob_navbutton.location = (0.0025, 0.0, 0.0)
ob_navbutton.lineart.crease_threshold = 0.0
_m = ob_navbutton.modifiers.new('Auto Smooth', 'NODES')
_m.node_group = ng_auto_smooth
_gi = [s.identifier for s in ng_auto_smooth.interface.items_tree if s.item_type == 'SOCKET' and s.in_out == 'INPUT']
_m[_gi[1]] = 0.5236  # Angle
ob_backcoursebutton.location = (0.0025, 0.0192, 0.0)
ob_backcoursebutton.lineart.crease_threshold = 0.0
_m = ob_backcoursebutton.modifiers.new('Auto Smooth', 'NODES')
_m.node_group = ng_auto_smooth
_gi = [s.identifier for s in ng_auto_smooth.interface.items_tree if s.item_type == 'SOCKET' and s.in_out == 'INPUT']
_m[_gi[1]] = 0.5236  # Angle
ob_altbutton.location = (0.0025, -0.0192, -0.0192)
ob_altbutton.lineart.crease_threshold = 0.0
_m = ob_altbutton.modifiers.new('Auto Smooth', 'NODES')
_m.node_group = ng_auto_smooth
_gi = [s.identifier for s in ng_auto_smooth.interface.items_tree if s.item_type == 'SOCKET' and s.in_out == 'INPUT']
_m[_gi[1]] = 0.5236  # Angle
ob_locannunciator.location = (0.0025, 0.0, -0.0192)
ob_locannunciator.lineart.crease_threshold = 0.0
_m = ob_locannunciator.modifiers.new('Auto Smooth', 'NODES')
_m.node_group = ng_auto_smooth
_gi = [s.identifier for s in ng_auto_smooth.interface.items_tree if s.item_type == 'SOCKET' and s.in_out == 'INPUT']
_m[_gi[1]] = 0.5236  # Angle
ob_goaroundannunciator.location = (0.0025, 0.0192, -0.0192)
ob_goaroundannunciator.lineart.crease_threshold = 0.0
_m = ob_goaroundannunciator.modifiers.new('Auto Smooth', 'NODES')
_m.node_group = ng_auto_smooth
_gi = [s.identifier for s in ng_auto_smooth.interface.items_tree if s.item_type == 'SOCKET' and s.in_out == 'INPUT']
_m[_gi[1]] = 0.5236  # Angle
ob_nav1button.location = (0.0025, 0.0192, 0.0192)
ob_nav1button.lineart.crease_threshold = 0.0
_m = ob_nav1button.modifiers.new('Auto Smooth', 'NODES')
_m.node_group = ng_auto_smooth
_gi = [s.identifier for s in ng_auto_smooth.interface.items_tree if s.item_type == 'SOCKET' and s.in_out == 'INPUT']
_m[_gi[1]] = 0.5236  # Angle
ob_gsannunciator.location = (0.0025, 0.0192, -0.0192)
ob_gsannunciator.lineart.crease_threshold = 0.0
_m = ob_gsannunciator.modifiers.new('Auto Smooth', 'NODES')
_m.node_group = ng_auto_smooth
_gi = [s.identifier for s in ng_auto_smooth.interface.items_tree if s.item_type == 'SOCKET' and s.in_out == 'INPUT']
_m[_gi[1]] = 0.5236  # Angle
ob_vorannunciator.location = (0.0025, 0.0, -0.0192)
ob_vorannunciator.lineart.crease_threshold = 0.0
_m = ob_vorannunciator.modifiers.new('Auto Smooth', 'NODES')
_m.node_group = ng_auto_smooth
_gi = [s.identifier for s in ng_auto_smooth.interface.items_tree if s.item_type == 'SOCKET' and s.in_out == 'INPUT']
_m[_gi[1]] = 0.5236  # Angle

# ---- collection membership
scene.collection.objects.link(ob_case)
scene.collection.objects.link(ob_fdbutton)
scene.collection.objects.link(ob_apannunciator)
scene.collection.objects.link(ob_nav2button)
scene.collection.objects.link(ob_hdgbutton)
scene.collection.objects.link(ob_navbutton)
scene.collection.objects.link(ob_backcoursebutton)
scene.collection.objects.link(ob_altbutton)
scene.collection.objects.link(ob_locannunciator)
scene.collection.objects.link(ob_goaroundannunciator)
scene.collection.objects.link(ob_nav1button)
scene.collection.objects.link(ob_gsannunciator)
scene.collection.objects.link(ob_vorannunciator)

# ---- scene / render settings (as saved in the file)
scene.frame_start = 1; scene.frame_end = 250; scene.frame_set(1)
scene.render.engine = 'BLENDER_EEVEE_NEXT'
scene.cycles.use_denoising = False
scene.cycles.samples = 128
scene.cycles.sampling_pattern = 'TABULATED_SOBOL'
scene.cycles.use_adaptive_sampling = False
scene.cycles.use_light_tree = False
scene.view_settings.view_transform = 'Filmic'
bpy.context.view_layer.update()

# ---- added for rendering (the .blend has no active camera and no usable light): camera, sun
cam_auto = bpy.data.cameras.new('AutoCamera')
cam_auto.lens = 50.0
cam_auto.sensor_width = 36.0
cam_auto.clip_end = 1000.0
ob_auto_camera = bpy.data.objects.new('AutoCamera', cam_auto)
scene.collection.objects.link(ob_auto_camera)
ob_auto_camera.location = (0.182545, -0.222054, 0.148036)
ob_auto_camera.rotation_euler = (1.09748, -7.21219e-08, 0.694738)
scene.camera = ob_auto_camera
light_auto_sun = bpy.data.lights.new('AutoSun', 'SUN')
light_auto_sun.energy = 3.0
light_auto_sun.angle = 0.0523599
ob_auto_sun = bpy.data.objects.new('AutoSun', light_auto_sun)
scene.collection.objects.link(ob_auto_sun)
ob_auto_sun.rotation_euler = (0.872665, 0.174533, 0.523599)
bpy.context.view_layer.update()

